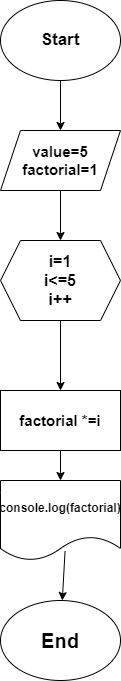

The diagram above was exported from draw.io. Its source (the exported page's mxGraphModel, read from the mxfile embedded in the PNG):
<mxGraphModel dx="1221" dy="664" grid="1" gridSize="10" guides="1" tooltips="1" connect="1" arrows="1" fold="1" page="1" pageScale="1" pageWidth="827" pageHeight="1169" math="0" shadow="0">
  <root>
    <mxCell id="WIyWlLk6GJQsqaUBKTNV-0" />
    <mxCell id="WIyWlLk6GJQsqaUBKTNV-1" parent="WIyWlLk6GJQsqaUBKTNV-0" />
    <mxCell id="Nb9b83f3co8oPGDL_4yL-0" value="&lt;font style=&quot;font-size: 17px;&quot;&gt;&lt;b&gt;Start&lt;/b&gt;&lt;/font&gt;" style="ellipse;whiteSpace=wrap;html=1;" vertex="1" parent="WIyWlLk6GJQsqaUBKTNV-1">
      <mxGeometry x="330" y="40" width="120" height="80" as="geometry" />
    </mxCell>
    <mxCell id="Nb9b83f3co8oPGDL_4yL-1" value="" style="endArrow=classic;html=1;rounded=0;exitX=0.5;exitY=1;exitDx=0;exitDy=0;" edge="1" parent="WIyWlLk6GJQsqaUBKTNV-1" source="Nb9b83f3co8oPGDL_4yL-0" target="Nb9b83f3co8oPGDL_4yL-2">
      <mxGeometry width="50" height="50" relative="1" as="geometry">
        <mxPoint x="390" y="370" as="sourcePoint" />
        <mxPoint x="390" y="200" as="targetPoint" />
      </mxGeometry>
    </mxCell>
    <mxCell id="Nb9b83f3co8oPGDL_4yL-2" value="&lt;font style=&quot;font-size: 15px;&quot;&gt;&lt;b&gt;value=5&lt;br&gt;factorial=1&lt;/b&gt;&lt;/font&gt;" style="shape=parallelogram;perimeter=parallelogramPerimeter;whiteSpace=wrap;html=1;fixedSize=1;" vertex="1" parent="WIyWlLk6GJQsqaUBKTNV-1">
      <mxGeometry x="330" y="170" width="120" height="60" as="geometry" />
    </mxCell>
    <mxCell id="Nb9b83f3co8oPGDL_4yL-3" value="" style="endArrow=classic;html=1;rounded=0;exitX=0.5;exitY=1;exitDx=0;exitDy=0;" edge="1" parent="WIyWlLk6GJQsqaUBKTNV-1" source="Nb9b83f3co8oPGDL_4yL-2" target="Nb9b83f3co8oPGDL_4yL-4">
      <mxGeometry width="50" height="50" relative="1" as="geometry">
        <mxPoint x="390" y="350" as="sourcePoint" />
        <mxPoint x="390" y="320" as="targetPoint" />
      </mxGeometry>
    </mxCell>
    <mxCell id="Nb9b83f3co8oPGDL_4yL-4" value="&lt;font style=&quot;font-size: 16px;&quot;&gt;&lt;b&gt;i=1&lt;br&gt;i&amp;lt;=5&lt;br&gt;i++&lt;/b&gt;&lt;/font&gt;" style="shape=hexagon;perimeter=hexagonPerimeter2;whiteSpace=wrap;html=1;fixedSize=1;" vertex="1" parent="WIyWlLk6GJQsqaUBKTNV-1">
      <mxGeometry x="330" y="280" width="120" height="80" as="geometry" />
    </mxCell>
    <mxCell id="Nb9b83f3co8oPGDL_4yL-5" value="" style="endArrow=classic;html=1;rounded=0;exitX=0.5;exitY=1;exitDx=0;exitDy=0;" edge="1" parent="WIyWlLk6GJQsqaUBKTNV-1" source="Nb9b83f3co8oPGDL_4yL-4" target="Nb9b83f3co8oPGDL_4yL-6">
      <mxGeometry width="50" height="50" relative="1" as="geometry">
        <mxPoint x="390" y="330" as="sourcePoint" />
        <mxPoint x="390" y="420" as="targetPoint" />
      </mxGeometry>
    </mxCell>
    <mxCell id="Nb9b83f3co8oPGDL_4yL-6" value="&lt;font style=&quot;font-size: 15px;&quot;&gt;&lt;b&gt;factorial *=i&lt;/b&gt;&lt;/font&gt;" style="rounded=0;whiteSpace=wrap;html=1;" vertex="1" parent="WIyWlLk6GJQsqaUBKTNV-1">
      <mxGeometry x="330" y="430" width="120" height="60" as="geometry" />
    </mxCell>
    <mxCell id="Nb9b83f3co8oPGDL_4yL-7" value="" style="endArrow=classic;html=1;rounded=0;exitX=0.5;exitY=1;exitDx=0;exitDy=0;" edge="1" parent="WIyWlLk6GJQsqaUBKTNV-1" source="Nb9b83f3co8oPGDL_4yL-6" target="Nb9b83f3co8oPGDL_4yL-8">
      <mxGeometry width="50" height="50" relative="1" as="geometry">
        <mxPoint x="350" y="430" as="sourcePoint" />
        <mxPoint x="390" y="560" as="targetPoint" />
      </mxGeometry>
    </mxCell>
    <mxCell id="Nb9b83f3co8oPGDL_4yL-8" value="&lt;b&gt;console.log(factorial)&lt;/b&gt;" style="shape=document;whiteSpace=wrap;html=1;boundedLbl=1;" vertex="1" parent="WIyWlLk6GJQsqaUBKTNV-1">
      <mxGeometry x="330" y="520" width="120" height="80" as="geometry" />
    </mxCell>
    <mxCell id="Nb9b83f3co8oPGDL_4yL-9" value="" style="endArrow=classic;html=1;rounded=0;exitX=0.538;exitY=0.882;exitDx=0;exitDy=0;exitPerimeter=0;" edge="1" parent="WIyWlLk6GJQsqaUBKTNV-1" source="Nb9b83f3co8oPGDL_4yL-8" target="Nb9b83f3co8oPGDL_4yL-10">
      <mxGeometry width="50" height="50" relative="1" as="geometry">
        <mxPoint x="350" y="430" as="sourcePoint" />
        <mxPoint x="395" y="650" as="targetPoint" />
      </mxGeometry>
    </mxCell>
    <mxCell id="Nb9b83f3co8oPGDL_4yL-10" value="&lt;b&gt;&lt;font style=&quot;font-size: 20px;&quot;&gt;End&lt;/font&gt;&lt;/b&gt;" style="ellipse;whiteSpace=wrap;html=1;" vertex="1" parent="WIyWlLk6GJQsqaUBKTNV-1">
      <mxGeometry x="330" y="640" width="120" height="80" as="geometry" />
    </mxCell>
  </root>
</mxGraphModel>